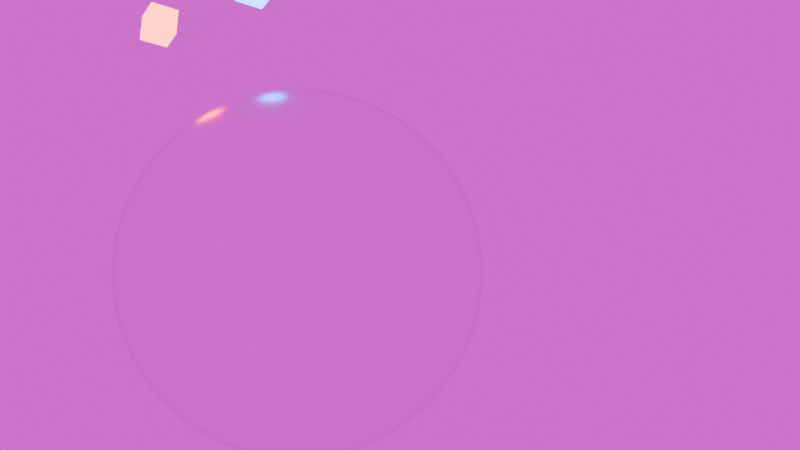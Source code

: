 # Source: NodeGroups_Slinc.blend  (saved by Blender 3.6.11; exported with 4.5.12 LTS)
import bpy
from mathutils import Matrix  # noqa: F401  (used for matrix-valued properties, if any)

bpy.ops.wm.read_factory_settings(use_empty=True)
scene = bpy.context.scene
scene.name = 'Scene'

# ---- collections
col_collection = bpy.data.collections.new('Collection'); scene.collection.children.link(col_collection)

# ---- images (referenced by path relative to the original .blend; pixels are not part of the script)
import os
ASSET_DIR = os.environ.get("B2B_ASSET_DIR", "")  # directory of the original .blend (textures are referenced by path, not embedded)
HERE = os.path.dirname(os.path.abspath(__file__))  # packed textures are extracted next to this script under _unpacked/

def load_image(name, relpath, width, height, colorspace="sRGB"):
    """Load a texture the original file referenced (path relative to the .blend, or extracted next to this script)."""
    p = next((c for c in (os.path.join(HERE, relpath), os.path.join(ASSET_DIR, relpath)) if relpath and os.path.exists(c)), "")
    if p:
        img = bpy.data.images.load(p, check_existing=True)
        img.name = name
    else:  # same state as the original file: an image datablock whose file is absent (Cycles renders it pink)
        img = bpy.data.images.new(name, width, height)
        img.source = "FILE"
        img.filepath = "//" + (relpath or name)
    img.colorspace_settings.name = colorspace
    return img
img_abandoned_hopper_terminal_04_2k_hdr = load_image('abandoned_hopper_terminal_04_2k.hdr', 'abandoned_hopper_terminal_04_2k.hdr', 1024, 1024, 'Linear Rec.709')

# ---- materials (node trees are filled in below, after node groups)
mat_material = bpy.data.materials.new('Material')
mat_material.alpha_threshold = 0.0
mat_material.line_color = (0.0, 0.0, 0.0, 1.0)
mat_material_001 = bpy.data.materials.new('Material.001')
mat_material_002 = bpy.data.materials.new('Material.002')

# ---- material node trees
mat_material.use_nodes = True; mat_material.node_tree.nodes.clear()
_N = mat_material.node_tree.nodes; _L = mat_material.node_tree.links
n0 = _N.new('ShaderNodeOutputMaterial'); n0.name = 'Material Output'; n0.location = (300, 300)
n1 = _N.new('ShaderNodeBsdfPrincipled'); n1.name = 'Principled BSDF'; n1.location = (10, 300)
n1.distribution = 'GGX'
n1.subsurface_method = 'BURLEY'
n1.inputs[0].default_value = (1.0, 1.0, 1.0, 1.0)
n1.inputs[1].default_value = 1.0
n1.inputs[2].default_value = 0.2512
n1.inputs[3].default_value = 1.45
n1.inputs[27].default_value = (0.0, 0.0, 0.0, 1.0)
n1.inputs[28].default_value = 1.0
_L.new(n1.outputs[0], n0.inputs[0])
n0.is_active_output = True
mat_material_001.use_nodes = True; mat_material_001.node_tree.nodes.clear()
_N = mat_material_001.node_tree.nodes; _L = mat_material_001.node_tree.links
n0 = _N.new('ShaderNodeOutputMaterial'); n0.name = 'Material Output'; n0.location = (300, 300)
n1 = _N.new('ShaderNodeEmission'); n1.name = 'Emission'; n1.location = (10, 300)
n1.inputs[0].default_value = (1.0, 0.0, 6.213e-05, 1.0)
n1.inputs[1].default_value = 20.0
_L.new(n1.outputs[0], n0.inputs[0])
n0.is_active_output = True
mat_material_002.use_nodes = True; mat_material_002.node_tree.nodes.clear()
_N = mat_material_002.node_tree.nodes; _L = mat_material_002.node_tree.links
n0 = _N.new('ShaderNodeOutputMaterial'); n0.name = 'Material Output'; n0.location = (300, 300)
n1 = _N.new('ShaderNodeEmission'); n1.name = 'Emission'; n1.location = (10, 300)
n1.inputs[0].default_value = (0.0, 0.06554, 1.0, 1.0)
n1.inputs[1].default_value = 20.0
_L.new(n1.outputs[0], n0.inputs[0])
n0.is_active_output = True

# ---- world
world_easyhdr = bpy.data.worlds.new('EasyHDR'); scene.world = world_easyhdr
world_easyhdr.use_nodes = True; world_easyhdr.node_tree.nodes.clear()
_N = world_easyhdr.node_tree.nodes; _L = world_easyhdr.node_tree.links
n0 = _N.new('ShaderNodeTexCoord'); n0.name = 'Texture Coordinate'; n0.location = (130, 252)
n1 = _N.new('ShaderNodeMapping'); n1.name = 'Mapping'; n1.location = (310, 252)
n2 = _N.new('ShaderNodeTexEnvironment'); n2.name = 'Environment'; n2.location = (680, 350)
n2.image = img_abandoned_hopper_terminal_04_2k_hdr
n3 = _N.new('ShaderNodeTexEnvironment'); n3.name = 'Environment Blured'; n3.location = (680, 100)
n3.interpolation = 'Smart'
n4 = _N.new('ShaderNodeBackground'); n4.name = 'Background'; n4.location = (1620, 350)
n5 = _N.new('ShaderNodeBackground'); n5.name = 'Background2'; n5.location = (1620, 100)
n6 = _N.new('ShaderNodeGamma'); n6.name = 'Gamma'; n6.location = (960, 350)
n7 = _N.new('ShaderNodeHueSaturation'); n7.name = 'Saturation'; n7.location = (1120, 350)
n8 = _N.new('ShaderNodeMixRGB'); n8.name = 'Color Multiply'; n8.location = (1290, 350)
n8.blend_type = 'MULTIPLY'
n8.inputs[0].default_value = 0.0
n9 = _N.new('ShaderNodeMixRGB'); n9.name = 'Color Mix'; n9.location = (1450, 100)
n9.inputs[0].default_value = 1.0
n9.inputs[2].default_value = (0.0, 0.0, 0.0, 1.0)
n10 = _N.new('ShaderNodeMath'); n10.name = 'Math_multiply'; n10.location = (960, 100)
n10.operation = 'MULTIPLY'
n10.inputs[1].default_value = 0.0
n11 = _N.new('ShaderNodeMath'); n11.name = 'Math_multiply_2'; n11.location = (1620, 538)
n11.operation = 'MULTIPLY'
n11.inputs[1].default_value = 0.0
n12 = _N.new('ShaderNodeMath'); n12.name = 'Math_divide'; n12.location = (1120, 100)
n12.operation = 'DIVIDE'
n12.inputs[1].default_value = 100.0
n13 = _N.new('ShaderNodeMath'); n13.name = 'Math_add'; n13.location = (1290, 100)
n13.inputs[1].default_value = 1.0
n14 = _N.new('ShaderNodeMixShader'); n14.name = 'Mix Shader'; n14.location = (1800, 252)
n15 = _N.new('ShaderNodeLightPath'); n15.name = 'Light Path'; n15.location = (1450, 700)
n16 = _N.new('ShaderNodeOutputWorld'); n16.name = 'World Output'; n16.location = (2000, 252)
_L.new(n0.outputs[0], n1.inputs[0])
_L.new(n1.outputs[0], n2.inputs[0])
_L.new(n1.outputs[0], n3.inputs[0])
_L.new(n3.outputs[0], n9.inputs[1])
_L.new(n9.outputs[0], n5.inputs[0])
_L.new(n2.outputs[0], n6.inputs[0])
_L.new(n6.outputs[0], n7.inputs[4])
_L.new(n7.outputs[0], n8.inputs[1])
_L.new(n2.outputs[0], n10.inputs[0])
_L.new(n10.outputs[0], n12.inputs[0])
_L.new(n12.outputs[0], n13.inputs[0])
_L.new(n13.outputs[0], n4.inputs[1])
_L.new(n8.outputs[0], n4.inputs[0])
_L.new(n4.outputs[0], n14.inputs[1])
_L.new(n5.outputs[0], n14.inputs[2])
_L.new(n15.outputs[0], n11.inputs[0])
_L.new(n11.outputs[0], n14.inputs[0])
_L.new(n14.outputs[0], n16.inputs[0])
n16.is_active_output = True
world_easyhdr.use_sun_shadow = False
world_easyhdr.sun_shadow_jitter_overblur = 0.0

# ---- cameras
cam_camera = bpy.data.cameras.new('Camera')
cam_camera.clip_end = 100.0
cam_camera.ortho_scale = 7.314
cam_camera.show_composition_thirds = True

# ---- meshes
me_cube = bpy.data.meshes.new('Cube')
me_cube.from_pydata([(1.0, 1.0, 1.0), (1.0, 1.0, -1.0), (1.0, -1.0, 1.0), (1.0, -1.0, -1.0), (-1.0, 1.0, 1.0), (-1.0, 1.0, -1.0), (-1.0, -1.0, 1.0), (-1.0, -1.0, -1.0)], [], [(0, 4, 6, 2), (3, 2, 6, 7), (7, 6, 4, 5), (5, 1, 3, 7), (1, 0, 2, 3), (5, 4, 0, 1)])
me_cube.polygons.foreach_set('use_smooth', [True] * 6)
_uv = me_cube.uv_layers.new(name='UVMap')
_uv.uv.foreach_set('vector', [0.625, 0.5, 0.875, 0.5, 0.875, 0.75, 0.625, 0.75, 0.375, 0.75, 0.625, 0.75, 0.625, 1.0, 0.375, 1.0, 0.375, 0.0, 0.625, 0.0, 0.625, 0.25, 0.375, 0.25, 0.125, 0.5, 0.375, 0.5, 0.375, 0.75, 0.125, 0.75, 0.375, 0.5, 0.625, 0.5, 0.625, 0.75, 0.375, 0.75, 0.375, 0.25, 0.625, 0.25, 0.625, 0.5, 0.375, 0.5])
me_cube.materials.append(mat_material)
me_cube.use_remesh_preserve_volume = False
me_cube.use_remesh_preserve_attributes = False
me_cube.use_mirror_vertex_groups = False
me_cube.update()
me_cube_001 = bpy.data.meshes.new('Cube.001')
me_cube_001.from_pydata([(-1.0, -1.0, -1.0), (-1.0, -1.0, 1.0), (-1.0, 1.0, -1.0), (-1.0, 1.0, 1.0), (1.0, -1.0, -1.0), (1.0, -1.0, 1.0), (1.0, 1.0, -1.0), (1.0, 1.0, 1.0)], [], [(0, 1, 3, 2), (2, 3, 7, 6), (6, 7, 5, 4), (4, 5, 1, 0), (2, 6, 4, 0), (7, 3, 1, 5)])
_uv = me_cube_001.uv_layers.new(name='UVMap')
_uv.uv.foreach_set('vector', [0.375, 0.0, 0.625, 0.0, 0.625, 0.25, 0.375, 0.25, 0.375, 0.25, 0.625, 0.25, 0.625, 0.5, 0.375, 0.5, 0.375, 0.5, 0.625, 0.5, 0.625, 0.75, 0.375, 0.75, 0.375, 0.75, 0.625, 0.75, 0.625, 1.0, 0.375, 1.0, 0.125, 0.5, 0.375, 0.5, 0.375, 0.75, 0.125, 0.75, 0.625, 0.5, 0.875, 0.5, 0.875, 0.75, 0.625, 0.75])
me_cube_001.materials.append(mat_material_001)
me_cube_001.update()
me_cube_002 = bpy.data.meshes.new('Cube.002')
me_cube_002.from_pydata([(-1.0, -1.0, -1.0), (-1.0, -1.0, 1.0), (-1.0, 1.0, -1.0), (-1.0, 1.0, 1.0), (1.0, -1.0, -1.0), (1.0, -1.0, 1.0), (1.0, 1.0, -1.0), (1.0, 1.0, 1.0)], [], [(0, 1, 3, 2), (2, 3, 7, 6), (6, 7, 5, 4), (4, 5, 1, 0), (2, 6, 4, 0), (7, 3, 1, 5)])
_uv = me_cube_002.uv_layers.new(name='UVMap')
_uv.uv.foreach_set('vector', [0.375, 0.0, 0.625, 0.0, 0.625, 0.25, 0.375, 0.25, 0.375, 0.25, 0.625, 0.25, 0.625, 0.5, 0.375, 0.5, 0.375, 0.5, 0.625, 0.5, 0.625, 0.75, 0.375, 0.75, 0.375, 0.75, 0.625, 0.75, 0.625, 1.0, 0.375, 1.0, 0.125, 0.5, 0.375, 0.5, 0.375, 0.75, 0.125, 0.75, 0.625, 0.5, 0.875, 0.5, 0.875, 0.75, 0.625, 0.75])
me_cube_002.materials.append(mat_material_002)
me_cube_002.update()

# ---- objects
ob_cube = bpy.data.objects.new('Cube', me_cube)
ob_camera = bpy.data.objects.new('Camera', cam_camera)
ob_cube_001 = bpy.data.objects.new('Cube.001', me_cube_001)
ob_cube_002 = bpy.data.objects.new('Cube.002', me_cube_002)

# ---- transforms, parenting, visibility, modifiers, constraints
ob_cube.location = (0.0, 0.0, 0.0)
ob_cube.lock_rotations_4d = False
ob_cube.empty_display_type = 'ARROWS'
ob_cube.lineart.crease_threshold = 0.0
_m = ob_cube.modifiers.new('Subdivision', 'SUBSURF')
_m.levels = 6
_m.render_levels = 6
_m = ob_cube.modifiers.new('Cast', 'CAST')
_m.factor = 1.0
ob_camera.location = (-4.448, 2.041, -1.882)
ob_camera.rotation_euler = (1.982, -1.808e-06, -2.097)
ob_camera.scale = (1.0, 1.0, 1.0)
ob_camera.lock_rotations_4d = False
ob_camera.empty_display_type = 'ARROWS'
ob_camera.color = (0.0, 0.0, 0.0, 0.0)
ob_camera.display_type = 'WIRE'
ob_camera.lineart.crease_threshold = 0.0
ob_cube_001.location = (0.625, 0.6095, 1.532)
ob_cube_001.scale = (0.07582, 0.07582, 0.07582)
ob_cube_002.location = (0.03571, 0.3012, 1.537)
ob_cube_002.scale = (0.07582, 0.07582, 0.07582)

# ---- collection membership
col_collection.objects.link(ob_cube)
col_collection.objects.link(ob_camera)
col_collection.objects.link(ob_cube_001)
col_collection.objects.link(ob_cube_002)

# ---- scene / render settings (as saved in the file)
scene.camera = ob_camera
scene.frame_start = 1; scene.frame_end = 250; scene.frame_set(1)
scene.render.engine = 'CYCLES'
scene.render.use_high_quality_normals = True
scene.render.use_persistent_data = True
scene.cycles.use_denoising = False
scene.cycles.samples = 128
scene.cycles.sampling_pattern = 'TABULATED_SOBOL'
scene.eevee.volumetric_tile_size = '2'
scene.eevee.use_volumetric_shadows = True
scene.eevee.use_gtao = True
scene.eevee.use_raytracing = True
bpy.context.view_layer.update()
